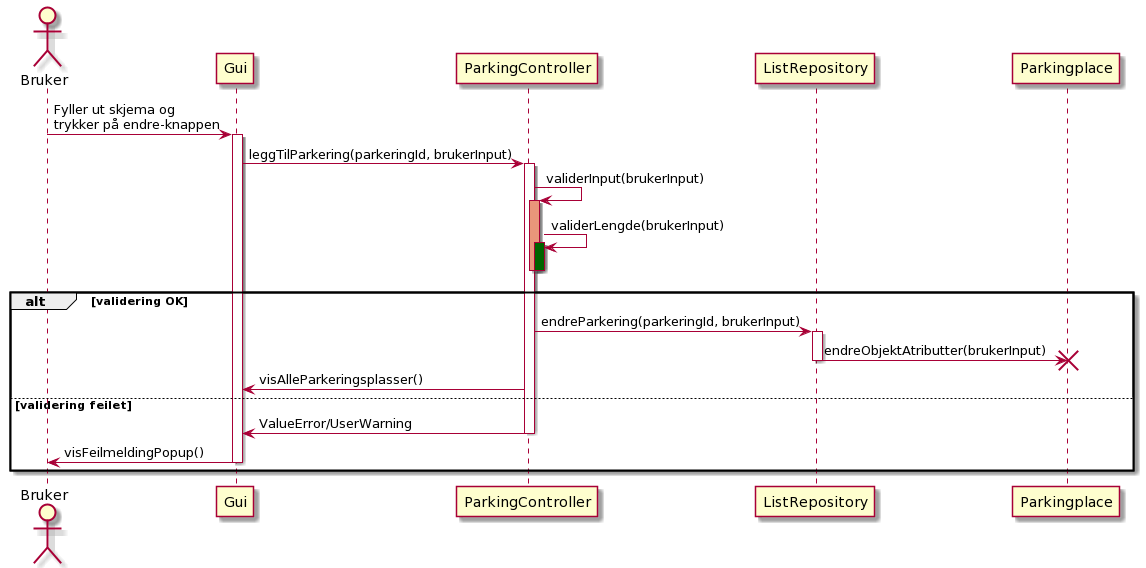

The diagram above was rendered by PlantUML. Its source (embedded in the PNG):
@startuml
actor Bruker
participant Gui
participant ParkingController
participant ListRepository
participant Parkingplace

Bruker -> Gui : Fyller ut skjema og \ntrykker på endre-knappen
activate Gui
Gui -> ParkingController : leggTilParkering(parkeringId, brukerInput)

activate ParkingController
ParkingController -> ParkingController : validerInput(brukerInput)
activate ParkingController #DarkSalmon
ParkingController -> ParkingController : validerLengde(brukerInput)
activate ParkingController #DarkGreen
deactivate ParkingController
deactivate ParkingController

alt validering OK

    ParkingController -> ListRepository : endreParkering(parkeringId, brukerInput)
    activate ListRepository
    ListRepository -> Parkingplace!! : endreObjektAtributter(brukerInput)
    deactivate ListRepository
    ParkingController -> Gui : visAlleParkeringsplasser()

else validering feilet

    ParkingController -> Gui : ValueError/UserWarning
    deactivate ParkingController
    Gui -> Bruker : visFeilmeldingPopup()
    deactivate Gui
end
@enduml